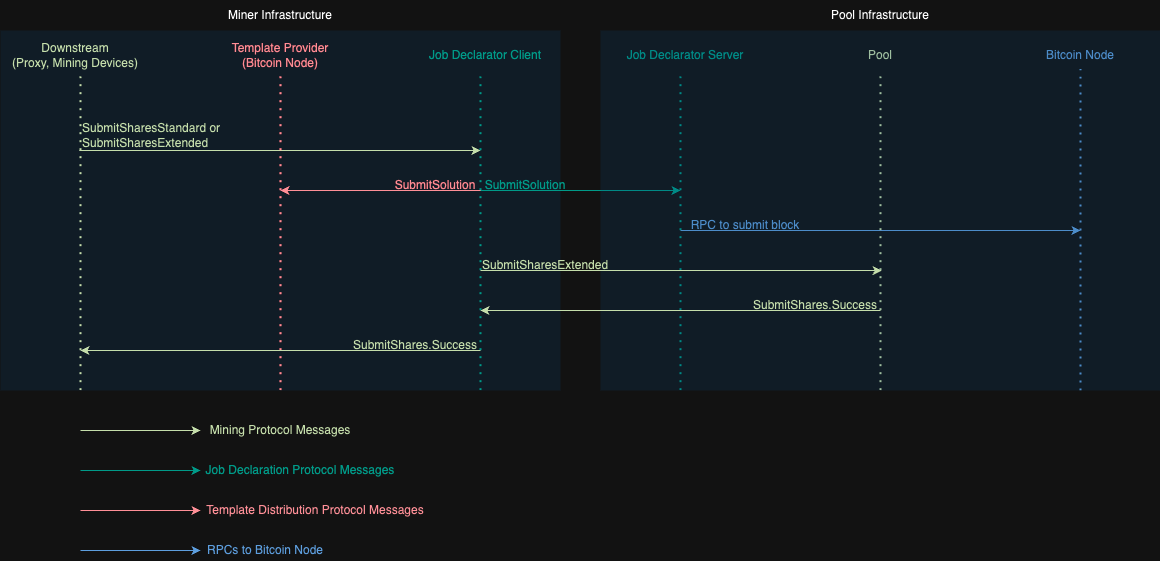

The diagram above was exported from draw.io. Its source (the exported page's mxGraphModel, read from the mxfile embedded in the PNG):
<mxGraphModel dx="1687" dy="902" grid="1" gridSize="10" guides="1" tooltips="1" connect="1" arrows="1" fold="1" page="1" pageScale="1" pageWidth="850" pageHeight="1100" math="0" shadow="0">
  <root>
    <mxCell id="ZZwDxPIATqRXtnGheVxe-0" />
    <mxCell id="ZZwDxPIATqRXtnGheVxe-1" parent="ZZwDxPIATqRXtnGheVxe-0" />
    <mxCell id="RSjXZfYcLTdgz69reRWh-0" value="" style="rounded=0;whiteSpace=wrap;html=1;opacity=20;fillColor=#91CCFF;strokeColor=none;movable=1;resizable=1;rotatable=1;deletable=1;editable=1;locked=0;connectable=1;" vertex="1" parent="ZZwDxPIATqRXtnGheVxe-1">
      <mxGeometry y="40" width="560" height="360" as="geometry" />
    </mxCell>
    <mxCell id="ZZwDxPIATqRXtnGheVxe-5" value="&lt;font color=&quot;#1a3300&quot;&gt;Downstream&lt;/font&gt;&lt;div&gt;&lt;font color=&quot;#1a3300&quot;&gt;(Proxy, Mining Devices)&lt;/font&gt;&lt;/div&gt;" style="text;html=1;align=center;verticalAlign=middle;whiteSpace=wrap;rounded=0;" vertex="1" parent="ZZwDxPIATqRXtnGheVxe-1">
      <mxGeometry x="10" y="50" width="130" height="30" as="geometry" />
    </mxCell>
    <mxCell id="ZZwDxPIATqRXtnGheVxe-6" value="&lt;font color=&quot;#ff030b&quot;&gt;Template Provider&lt;/font&gt;&lt;div&gt;&lt;font color=&quot;#ff030b&quot;&gt;(Bitcoin Node)&lt;/font&gt;&lt;/div&gt;" style="text;html=1;align=center;verticalAlign=middle;whiteSpace=wrap;rounded=0;" vertex="1" parent="ZZwDxPIATqRXtnGheVxe-1">
      <mxGeometry x="210" y="45" width="140" height="40" as="geometry" />
    </mxCell>
    <mxCell id="ZZwDxPIATqRXtnGheVxe-7" value="&lt;font color=&quot;#02b3a1&quot;&gt;Job Declarator Client&lt;/font&gt;" style="text;html=1;align=center;verticalAlign=middle;whiteSpace=wrap;rounded=0;" vertex="1" parent="ZZwDxPIATqRXtnGheVxe-1">
      <mxGeometry x="420" y="50" width="130" height="30" as="geometry" />
    </mxCell>
    <mxCell id="ZZwDxPIATqRXtnGheVxe-8" value="&lt;font color=&quot;#02b3a1&quot;&gt;Job Declarator Server&lt;/font&gt;" style="text;html=1;align=center;verticalAlign=middle;whiteSpace=wrap;rounded=0;" vertex="1" parent="ZZwDxPIATqRXtnGheVxe-1">
      <mxGeometry x="610" y="50" width="150" height="30" as="geometry" />
    </mxCell>
    <mxCell id="ZZwDxPIATqRXtnGheVxe-9" value="&lt;font color=&quot;#1a3300&quot;&gt;Pool&lt;/font&gt;" style="text;html=1;align=center;verticalAlign=middle;whiteSpace=wrap;rounded=0;" vertex="1" parent="ZZwDxPIATqRXtnGheVxe-1">
      <mxGeometry x="850" y="50" width="60" height="30" as="geometry" />
    </mxCell>
    <mxCell id="ZZwDxPIATqRXtnGheVxe-10" value="&lt;font color=&quot;#3273b3&quot;&gt;Bitcoin Node&lt;/font&gt;" style="text;html=1;align=center;verticalAlign=middle;whiteSpace=wrap;rounded=0;" vertex="1" parent="ZZwDxPIATqRXtnGheVxe-1">
      <mxGeometry x="1040" y="50" width="80" height="30" as="geometry" />
    </mxCell>
    <mxCell id="ZZwDxPIATqRXtnGheVxe-47" value="" style="endArrow=classic;html=1;rounded=0;strokeColor=#1A3300;" edge="1" parent="ZZwDxPIATqRXtnGheVxe-1">
      <mxGeometry width="50" height="50" relative="1" as="geometry">
        <mxPoint x="78.85714285714283" y="160" as="sourcePoint" />
        <mxPoint x="480" y="160" as="targetPoint" />
      </mxGeometry>
    </mxCell>
    <mxCell id="ZZwDxPIATqRXtnGheVxe-48" value="&lt;font color=&quot;#1a3300&quot;&gt;SubmitSharesStandard or&lt;/font&gt;&lt;div&gt;&lt;font color=&quot;#1a3300&quot;&gt;SubmitSharesExtended&lt;/font&gt;&lt;/div&gt;" style="text;html=1;align=left;verticalAlign=middle;whiteSpace=wrap;rounded=0;" vertex="1" parent="ZZwDxPIATqRXtnGheVxe-1">
      <mxGeometry x="80" y="130" width="200" height="30" as="geometry" />
    </mxCell>
    <mxCell id="ZZwDxPIATqRXtnGheVxe-61" value="Miner Infrastructure" style="text;html=1;align=center;verticalAlign=middle;whiteSpace=wrap;rounded=0;" vertex="1" parent="ZZwDxPIATqRXtnGheVxe-1">
      <mxGeometry x="220" y="10" width="120" height="30" as="geometry" />
    </mxCell>
    <mxCell id="ZZwDxPIATqRXtnGheVxe-62" value="Pool Infrastructure" style="text;html=1;align=center;verticalAlign=middle;whiteSpace=wrap;rounded=0;" vertex="1" parent="ZZwDxPIATqRXtnGheVxe-1">
      <mxGeometry x="820" y="10" width="120" height="30" as="geometry" />
    </mxCell>
    <mxCell id="ZZwDxPIATqRXtnGheVxe-63" value="" style="endArrow=classic;html=1;rounded=0;strokeColor=#1A3300;" edge="1" parent="ZZwDxPIATqRXtnGheVxe-1">
      <mxGeometry width="50" height="50" relative="1" as="geometry">
        <mxPoint x="80" y="440" as="sourcePoint" />
        <mxPoint x="200" y="440" as="targetPoint" />
      </mxGeometry>
    </mxCell>
    <mxCell id="ZZwDxPIATqRXtnGheVxe-64" value="&lt;font color=&quot;#1a3300&quot;&gt;Mining Protocol Messages&lt;/font&gt;" style="text;html=1;align=center;verticalAlign=middle;whiteSpace=wrap;rounded=0;" vertex="1" parent="ZZwDxPIATqRXtnGheVxe-1">
      <mxGeometry x="200" y="430" width="160" height="20" as="geometry" />
    </mxCell>
    <mxCell id="ZZwDxPIATqRXtnGheVxe-65" value="" style="endArrow=classic;html=1;rounded=0;strokeColor=#02B3A1;" edge="1" parent="ZZwDxPIATqRXtnGheVxe-1">
      <mxGeometry width="50" height="50" relative="1" as="geometry">
        <mxPoint x="80" y="480" as="sourcePoint" />
        <mxPoint x="200" y="480" as="targetPoint" />
      </mxGeometry>
    </mxCell>
    <mxCell id="ZZwDxPIATqRXtnGheVxe-66" value="&lt;font color=&quot;#02b3a1&quot;&gt;Job Declaration Protocol Messages&lt;/font&gt;" style="text;html=1;align=center;verticalAlign=middle;whiteSpace=wrap;rounded=0;" vertex="1" parent="ZZwDxPIATqRXtnGheVxe-1">
      <mxGeometry x="200" y="470" width="200" height="20" as="geometry" />
    </mxCell>
    <mxCell id="ZZwDxPIATqRXtnGheVxe-67" value="" style="endArrow=classic;html=1;rounded=0;strokeColor=#FF030B;" edge="1" parent="ZZwDxPIATqRXtnGheVxe-1">
      <mxGeometry width="50" height="50" relative="1" as="geometry">
        <mxPoint x="80" y="520" as="sourcePoint" />
        <mxPoint x="200" y="520" as="targetPoint" />
      </mxGeometry>
    </mxCell>
    <mxCell id="ZZwDxPIATqRXtnGheVxe-68" value="&lt;font color=&quot;#ff030b&quot;&gt;Template Distribution Protocol Messages&lt;/font&gt;" style="text;html=1;align=center;verticalAlign=middle;whiteSpace=wrap;rounded=0;" vertex="1" parent="ZZwDxPIATqRXtnGheVxe-1">
      <mxGeometry x="205" y="510" width="220" height="20" as="geometry" />
    </mxCell>
    <mxCell id="ZZwDxPIATqRXtnGheVxe-69" value="" style="endArrow=classic;html=1;rounded=0;strokeColor=#3273B3;" edge="1" parent="ZZwDxPIATqRXtnGheVxe-1">
      <mxGeometry width="50" height="50" relative="1" as="geometry">
        <mxPoint x="80" y="560" as="sourcePoint" />
        <mxPoint x="200" y="560" as="targetPoint" />
      </mxGeometry>
    </mxCell>
    <mxCell id="ZZwDxPIATqRXtnGheVxe-70" value="&lt;font color=&quot;#3273b3&quot;&gt;RPCs to Bitcoin Node&lt;/font&gt;" style="text;html=1;align=center;verticalAlign=middle;whiteSpace=wrap;rounded=0;" vertex="1" parent="ZZwDxPIATqRXtnGheVxe-1">
      <mxGeometry x="200" y="550" width="130" height="20" as="geometry" />
    </mxCell>
    <mxCell id="PRJ_rmPZUNLNhTQPVhOb-0" value="" style="endArrow=classic;html=1;rounded=0;strokeColor=#FF030B;" edge="1" parent="ZZwDxPIATqRXtnGheVxe-1">
      <mxGeometry width="50" height="50" relative="1" as="geometry">
        <mxPoint x="480" y="200" as="sourcePoint" />
        <mxPoint x="280" y="200" as="targetPoint" />
      </mxGeometry>
    </mxCell>
    <mxCell id="PRJ_rmPZUNLNhTQPVhOb-1" value="&lt;font color=&quot;#ff030b&quot;&gt;SubmitSolution&lt;/font&gt;" style="text;html=1;align=center;verticalAlign=middle;whiteSpace=wrap;rounded=0;" vertex="1" parent="ZZwDxPIATqRXtnGheVxe-1">
      <mxGeometry x="390" y="180" width="90" height="30" as="geometry" />
    </mxCell>
    <mxCell id="jtzkf_u93QrCUbjuWf1q-0" value="" style="endArrow=classic;html=1;rounded=0;strokeColor=#02B3A1;" edge="1" parent="ZZwDxPIATqRXtnGheVxe-1">
      <mxGeometry width="50" height="50" relative="1" as="geometry">
        <mxPoint x="480" y="200" as="sourcePoint" />
        <mxPoint x="680" y="200" as="targetPoint" />
      </mxGeometry>
    </mxCell>
    <mxCell id="jtzkf_u93QrCUbjuWf1q-1" value="&lt;font color=&quot;#02b3a1&quot;&gt;SubmitSolution&lt;/font&gt;" style="text;html=1;align=center;verticalAlign=middle;whiteSpace=wrap;rounded=0;" vertex="1" parent="ZZwDxPIATqRXtnGheVxe-1">
      <mxGeometry x="450" y="180" width="150" height="30" as="geometry" />
    </mxCell>
    <mxCell id="XaRCyKHLI2UjhpHt77NC-0" value="" style="endArrow=classic;html=1;rounded=0;strokeColor=#3273B3;" edge="1" parent="ZZwDxPIATqRXtnGheVxe-1">
      <mxGeometry width="50" height="50" relative="1" as="geometry">
        <mxPoint x="680" y="240" as="sourcePoint" />
        <mxPoint x="1080" y="240" as="targetPoint" />
      </mxGeometry>
    </mxCell>
    <mxCell id="XaRCyKHLI2UjhpHt77NC-1" value="&lt;font color=&quot;#3273b3&quot;&gt;RPC to submit block&lt;/font&gt;" style="text;html=1;align=center;verticalAlign=middle;whiteSpace=wrap;rounded=0;" vertex="1" parent="ZZwDxPIATqRXtnGheVxe-1">
      <mxGeometry x="670" y="220" width="150" height="30" as="geometry" />
    </mxCell>
    <mxCell id="q3WgVtdMEaHEiArEIP8R-6" value="" style="group" vertex="1" connectable="0" parent="ZZwDxPIATqRXtnGheVxe-1">
      <mxGeometry x="80" y="78.46" width="1000" height="321.54" as="geometry" />
    </mxCell>
    <mxCell id="q3WgVtdMEaHEiArEIP8R-0" value="" style="endArrow=none;dashed=1;html=1;dashPattern=1 3;strokeWidth=2;rounded=0;strokeColor=#1A3300;" edge="1" parent="q3WgVtdMEaHEiArEIP8R-6">
      <mxGeometry width="50" height="50" relative="1" as="geometry">
        <mxPoint y="321.20594581635106" as="sourcePoint" />
        <mxPoint y="2.5696475665308083" as="targetPoint" />
      </mxGeometry>
    </mxCell>
    <mxCell id="q3WgVtdMEaHEiArEIP8R-1" value="" style="endArrow=none;dashed=1;html=1;dashPattern=1 3;strokeWidth=2;rounded=0;strokeColor=#FF030B;" edge="1" parent="q3WgVtdMEaHEiArEIP8R-6">
      <mxGeometry width="50" height="50" relative="1" as="geometry">
        <mxPoint x="200" y="321.20594581635106" as="sourcePoint" />
        <mxPoint x="200" y="2.5696475665308083" as="targetPoint" />
      </mxGeometry>
    </mxCell>
    <mxCell id="q3WgVtdMEaHEiArEIP8R-2" value="" style="endArrow=none;dashed=1;html=1;dashPattern=1 3;strokeWidth=2;rounded=0;strokeColor=#02B3A1;" edge="1" parent="q3WgVtdMEaHEiArEIP8R-6">
      <mxGeometry width="50" height="50" relative="1" as="geometry">
        <mxPoint x="400" y="321.20594581635106" as="sourcePoint" />
        <mxPoint x="400" y="2.5696475665308083" as="targetPoint" />
      </mxGeometry>
    </mxCell>
    <mxCell id="q3WgVtdMEaHEiArEIP8R-3" value="" style="endArrow=none;dashed=1;html=1;dashPattern=1 3;strokeWidth=2;rounded=0;strokeColor=#02B3A1;" edge="1" parent="q3WgVtdMEaHEiArEIP8R-6">
      <mxGeometry width="50" height="50" relative="1" as="geometry">
        <mxPoint x="600" y="321.20594581635106" as="sourcePoint" />
        <mxPoint x="600" y="2.5696475665308083" as="targetPoint" />
      </mxGeometry>
    </mxCell>
    <mxCell id="q3WgVtdMEaHEiArEIP8R-4" value="" style="endArrow=none;dashed=1;html=1;dashPattern=1 3;strokeWidth=2;rounded=0;strokeColor=#1A3300;" edge="1" parent="q3WgVtdMEaHEiArEIP8R-6">
      <mxGeometry width="50" height="50" relative="1" as="geometry">
        <mxPoint x="800" y="321.20594581635106" as="sourcePoint" />
        <mxPoint x="800" y="2.5696475665308083" as="targetPoint" />
      </mxGeometry>
    </mxCell>
    <mxCell id="q3WgVtdMEaHEiArEIP8R-5" value="" style="endArrow=none;dashed=1;html=1;dashPattern=1 3;strokeWidth=2;rounded=0;strokeColor=#3273B3;exitX=0.857;exitY=1.001;exitDx=0;exitDy=0;exitPerimeter=0;" edge="1" parent="q3WgVtdMEaHEiArEIP8R-6">
      <mxGeometry width="50" height="50" relative="1" as="geometry">
        <mxPoint x="1000" y="321.54" as="sourcePoint" />
        <mxPoint x="1000" as="targetPoint" />
      </mxGeometry>
    </mxCell>
    <mxCell id="wPh6vROJLfzwqkHpriBN-1" value="&lt;font color=&quot;#1a3300&quot;&gt;SubmitShares.Success&lt;/font&gt;" style="text;html=1;align=center;verticalAlign=middle;whiteSpace=wrap;rounded=0;" vertex="1" parent="q3WgVtdMEaHEiArEIP8R-6">
      <mxGeometry x="270" y="261.54" width="130" height="30" as="geometry" />
    </mxCell>
    <mxCell id="wPh6vROJLfzwqkHpriBN-0" value="" style="endArrow=classic;html=1;rounded=0;strokeColor=#1A3300;" edge="1" parent="q3WgVtdMEaHEiArEIP8R-6">
      <mxGeometry width="50" height="50" relative="1" as="geometry">
        <mxPoint x="400" y="281.54" as="sourcePoint" />
        <mxPoint y="281.54" as="targetPoint" />
      </mxGeometry>
    </mxCell>
    <mxCell id="RSjXZfYcLTdgz69reRWh-1" value="" style="rounded=0;whiteSpace=wrap;html=1;opacity=20;fillColor=#91CCFF;strokeColor=none;movable=1;resizable=1;rotatable=1;deletable=1;editable=1;locked=0;connectable=1;" vertex="1" parent="ZZwDxPIATqRXtnGheVxe-1">
      <mxGeometry x="600" y="40" width="560" height="360" as="geometry" />
    </mxCell>
    <mxCell id="zMU33sDc96YybSnaL2-P-0" value="" style="endArrow=classic;html=1;rounded=0;strokeColor=#1A3300;" edge="1" parent="ZZwDxPIATqRXtnGheVxe-1">
      <mxGeometry width="50" height="50" relative="1" as="geometry">
        <mxPoint x="480" y="280" as="sourcePoint" />
        <mxPoint x="881.1428571428571" y="280" as="targetPoint" />
      </mxGeometry>
    </mxCell>
    <mxCell id="zMU33sDc96YybSnaL2-P-1" value="&lt;div&gt;&lt;font color=&quot;#1a3300&quot;&gt;SubmitSharesExtended&lt;/font&gt;&lt;/div&gt;" style="text;html=1;align=left;verticalAlign=middle;whiteSpace=wrap;rounded=0;" vertex="1" parent="ZZwDxPIATqRXtnGheVxe-1">
      <mxGeometry x="480" y="260" width="170" height="30" as="geometry" />
    </mxCell>
    <mxCell id="zMU33sDc96YybSnaL2-P-2" value="" style="endArrow=classic;html=1;rounded=0;strokeColor=#1A3300;" edge="1" parent="ZZwDxPIATqRXtnGheVxe-1">
      <mxGeometry width="50" height="50" relative="1" as="geometry">
        <mxPoint x="880" y="320" as="sourcePoint" />
        <mxPoint x="480" y="320" as="targetPoint" />
      </mxGeometry>
    </mxCell>
    <mxCell id="zMU33sDc96YybSnaL2-P-3" value="&lt;font color=&quot;#1a3300&quot;&gt;SubmitShares.Success&lt;/font&gt;" style="text;html=1;align=center;verticalAlign=middle;whiteSpace=wrap;rounded=0;" vertex="1" parent="ZZwDxPIATqRXtnGheVxe-1">
      <mxGeometry x="750" y="300" width="130" height="30" as="geometry" />
    </mxCell>
  </root>
</mxGraphModel>